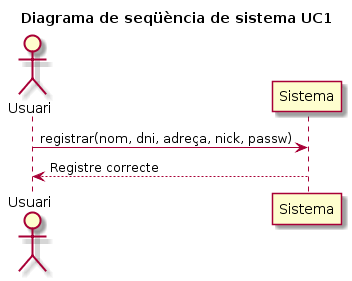

The diagram above was rendered by PlantUML. Its source (embedded in the PNG):
@startuml
title Diagrama de seqüència de sistema UC1
Actor Usuari
Usuari -> Sistema: registrar(nom, dni, adreça, nick, passw)

Usuari <-- Sistema: Registre correcte
@enduml